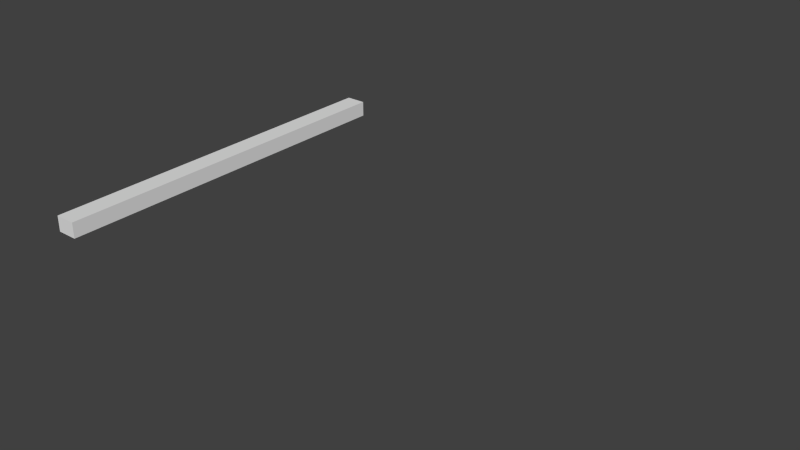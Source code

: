 # Source: Bending_Part.blend  (saved by Blender 2.78.0; exported with 4.5.12 LTS)
import bpy
from mathutils import Matrix  # noqa: F401  (used for matrix-valued properties, if any)

bpy.ops.wm.read_factory_settings(use_empty=True)
scene = bpy.context.scene
scene.name = 'Scene'

# ---- collections
col_collection_1 = bpy.data.collections.new('Collection 1'); scene.collection.children.link(col_collection_1)

# ---- world
world_world = bpy.data.worlds.new('World'); scene.world = world_world
world_world.color = (0.05088, 0.05088, 0.05088)
world_world.use_sun_shadow = False
world_world.sun_shadow_jitter_overblur = 0.0
world_world.cycles.sampling_method = 'NONE'
world_world.cycles.sample_map_resolution = 256

# ---- meshes
me_base_point = bpy.data.meshes.new('Base Point')
me_base_point.from_pydata([(0.0, 0.0, 0.0)], [], [])
me_base_point.use_remesh_preserve_volume = False
me_base_point.use_remesh_preserve_attributes = False
me_base_point.use_mirror_vertex_groups = False
me_base_point.update()
me_cutpart = bpy.data.meshes.new('Cutpart')
me_cutpart.from_pydata([(0.0, 0.0, 0.0), (0.0, 0.4572, 0.0), (0.0254, 0.4572, 0.0), (0.0254, 0.0, 0.0), (0.02498, 0.0, 0.0), (0.02457, 0.0, 0.0), (0.02415, 0.0, 0.0), (0.02373, 0.0, 0.0), (0.02332, 0.0, 0.0), (0.0229, 0.0, 0.0), (0.02249, 0.0, 0.0), (0.02207, 0.0, 0.0), (0.02165, 0.0, 0.0), (0.02124, 0.0, 0.0), (0.02082, 0.0, 0.0), (0.0204, 0.0, 0.0), (0.01999, 0.0, 0.0), (0.01957, 0.0, 0.0), (0.01915, 0.0, 0.0), (0.01874, 0.0, 0.0), (0.01832, 0.0, 0.0), (0.0179, 0.0, 0.0), (0.01749, 0.0, 0.0), (0.01707, 0.0, 0.0), (0.01666, 0.0, 0.0), (0.01624, 0.0, 0.0), (0.01582, 0.0, 0.0), (0.01541, 0.0, 0.0), (0.01499, 0.0, 0.0), (0.01457, 0.0, 0.0), (0.01416, 0.0, 0.0), (0.01374, 0.0, 0.0), (0.01332, 0.0, 0.0), (0.01291, 0.0, 0.0), (0.01249, 0.0, 0.0), (0.01208, 0.0, 0.0), (0.01166, 0.0, 0.0), (0.01124, 0.0, 0.0), (0.01083, 0.0, 0.0), (0.01041, 0.0, 0.0), (0.009993, 0.0, 0.0), (0.009577, 0.0, 0.0), (0.009161, 0.0, 0.0), (0.008744, 0.0, 0.0), (0.008328, 0.0, 0.0), (0.007911, 0.0, 0.0), (0.007495, 0.0, 0.0), (0.007079, 0.0, 0.0), (0.006662, 0.0, 0.0), (0.006246, 0.0, 0.0), (0.00583, 0.0, 0.0), (0.005413, 0.0, 0.0), (0.004997, 0.0, 0.0), (0.00458, 0.0, 0.0), (0.004164, 0.0, 0.0), (0.003748, 0.0, 0.0), (0.003331, 0.0, 0.0), (0.002915, 0.0, 0.0), (0.002498, 0.0, 0.0), (0.002082, 0.0, 0.0), (0.001666, 0.0, 0.0), (0.001249, 0.0, 0.0), (0.0008328, 0.0, 0.0), (0.0004164, 0.0, 0.0), (0.0004164, 0.4572, 0.0), (0.0008328, 0.4572, 0.0), (0.001249, 0.4572, 0.0), (0.001666, 0.4572, 0.0), (0.002082, 0.4572, 0.0), (0.002498, 0.4572, 0.0), (0.002915, 0.4572, 0.0), (0.003331, 0.4572, 0.0), (0.003748, 0.4572, 0.0), (0.004164, 0.4572, 0.0), (0.00458, 0.4572, 0.0), (0.004997, 0.4572, 0.0), (0.005413, 0.4572, 0.0), (0.00583, 0.4572, 0.0), (0.006246, 0.4572, 0.0), (0.006662, 0.4572, 0.0), (0.007079, 0.4572, 0.0), (0.007495, 0.4572, 0.0), (0.007911, 0.4572, 0.0), (0.008328, 0.4572, 0.0), (0.008744, 0.4572, 0.0), (0.009161, 0.4572, 0.0), (0.009577, 0.4572, 0.0), (0.009993, 0.4572, 0.0), (0.01041, 0.4572, 0.0), (0.01083, 0.4572, 0.0), (0.01124, 0.4572, 0.0), (0.01166, 0.4572, 0.0), (0.01208, 0.4572, 0.0), (0.01249, 0.4572, 0.0), (0.01291, 0.4572, 0.0), (0.01332, 0.4572, 0.0), (0.01374, 0.4572, 0.0), (0.01416, 0.4572, 0.0), (0.01457, 0.4572, 0.0), (0.01499, 0.4572, 0.0), (0.01541, 0.4572, 0.0), (0.01582, 0.4572, 0.0), (0.01624, 0.4572, 0.0), (0.01666, 0.4572, 0.0), (0.01707, 0.4572, 0.0), (0.01749, 0.4572, 0.0), (0.0179, 0.4572, 0.0), (0.01832, 0.4572, 0.0), (0.01874, 0.4572, 0.0), (0.01915, 0.4572, 0.0), (0.01957, 0.4572, 0.0), (0.01999, 0.4572, 0.0), (0.0204, 0.4572, 0.0), (0.02082, 0.4572, 0.0), (0.02124, 0.4572, 0.0), (0.02165, 0.4572, 0.0), (0.02207, 0.4572, 0.0), (0.02249, 0.4572, 0.0), (0.0229, 0.4572, 0.0), (0.02332, 0.4572, 0.0), (0.02373, 0.4572, 0.0), (0.02415, 0.4572, 0.0), (0.02457, 0.4572, 0.0), (0.02498, 0.4572, 0.0)], [], [(4, 123, 2, 3), (0, 1, 64, 63), (63, 64, 65, 62), (62, 65, 66, 61), (61, 66, 67, 60), (60, 67, 68, 59), (59, 68, 69, 58), (58, 69, 70, 57), (57, 70, 71, 56), (56, 71, 72, 55), (55, 72, 73, 54), (54, 73, 74, 53), (53, 74, 75, 52), (52, 75, 76, 51), (51, 76, 77, 50), (50, 77, 78, 49), (49, 78, 79, 48), (48, 79, 80, 47), (47, 80, 81, 46), (46, 81, 82, 45), (45, 82, 83, 44), (44, 83, 84, 43), (43, 84, 85, 42), (42, 85, 86, 41), (41, 86, 87, 40), (40, 87, 88, 39), (39, 88, 89, 38), (38, 89, 90, 37), (37, 90, 91, 36), (36, 91, 92, 35), (35, 92, 93, 34), (34, 93, 94, 33), (33, 94, 95, 32), (32, 95, 96, 31), (31, 96, 97, 30), (30, 97, 98, 29), (29, 98, 99, 28), (28, 99, 100, 27), (27, 100, 101, 26), (26, 101, 102, 25), (25, 102, 103, 24), (24, 103, 104, 23), (23, 104, 105, 22), (22, 105, 106, 21), (21, 106, 107, 20), (20, 107, 108, 19), (19, 108, 109, 18), (18, 109, 110, 17), (17, 110, 111, 16), (16, 111, 112, 15), (15, 112, 113, 14), (14, 113, 114, 13), (13, 114, 115, 12), (12, 115, 116, 11), (11, 116, 117, 10), (10, 117, 118, 9), (9, 118, 119, 8), (8, 119, 120, 7), (7, 120, 121, 6), (6, 121, 122, 5), (5, 122, 123, 4)])
me_cutpart.polygons.foreach_set('material_index', [2, 2, 2, 2, 2, 2, 2, 2, 2, 2, 2, 2, 2, 2, 2, 2, 2, 2, 2, 2, 2, 2, 2, 2, 2, 2, 2, 2, 2, 2, 2, 2, 2, 2, 2, 2, 2, 2, 2, 2, 2, 2, 2, 2, 2, 2, 2, 2, 2, 2, 2, 2, 2, 2, 2, 2, 2, 2, 2, 2, 2])
_uv = me_cutpart.uv_layers.new(name='UVMap')
_uv.uv.foreach_set('vector', [-5.96e-08, 0.9836, 1.0, 0.9836, 1.0, 1.0, -5.96e-08, 1.0, 0.0, 1.52e-06, 1.0, 0.0, 1.0, 0.01639, 0.0, 0.01639, 0.0, 0.01639, 1.0, 0.01639, 1.0, 0.03279, 0.0, 0.03279, 0.0, 0.03279, 1.0, 0.03279, 1.0, 0.04918, 5.96e-08, 0.04918, 5.96e-08, 0.04918, 1.0, 0.04918, 1.0, 0.06557, 5.96e-08, 0.06558, 5.96e-08, 0.06558, 1.0, 0.06557, 1.0, 0.08197, 5.96e-08, 0.08197, 5.96e-08, 0.08197, 1.0, 0.08197, 1.0, 0.09836, 5.96e-08, 0.09836, 5.96e-08, 0.09836, 1.0, 0.09836, 1.0, 0.1148, 5.96e-08, 0.1148, 5.96e-08, 0.1148, 1.0, 0.1148, 1.0, 0.1311, 5.96e-08, 0.1311, 5.96e-08, 0.1311, 1.0, 0.1311, 1.0, 0.1475, 5.96e-08, 0.1475, 5.96e-08, 0.1475, 1.0, 0.1475, 1.0, 0.1639, 5.96e-08, 0.1639, 5.96e-08, 0.1639, 1.0, 0.1639, 1.0, 0.1803, 0.0, 0.1803, 0.0, 0.1803, 1.0, 0.1803, 1.0, 0.1967, 0.0, 0.1967, 0.0, 0.1967, 1.0, 0.1967, 1.0, 0.2131, 0.0, 0.2131, 0.0, 0.2131, 1.0, 0.2131, 1.0, 0.2295, 0.0, 0.2295, 0.0, 0.2295, 1.0, 0.2295, 1.0, 0.2459, 0.0, 0.2459, 0.0, 0.2459, 1.0, 0.2459, 1.0, 0.2623, 0.0, 0.2623, 0.0, 0.2623, 1.0, 0.2623, 1.0, 0.2787, 0.0, 0.2787, 0.0, 0.2787, 1.0, 0.2787, 1.0, 0.2951, 0.0, 0.2951, 0.0, 0.2951, 1.0, 0.2951, 1.0, 0.3115, 0.0, 0.3115, 0.0, 0.3115, 1.0, 0.3115, 1.0, 0.3279, 0.0, 0.3279, 0.0, 0.3279, 1.0, 0.3279, 1.0, 0.3443, 0.0, 0.3443, 0.0, 0.3443, 1.0, 0.3443, 1.0, 0.3607, 0.0, 0.3607, 0.0, 0.3607, 1.0, 0.3607, 1.0, 0.377, 0.0, 0.3771, 0.0, 0.3771, 1.0, 0.377, 1.0, 0.3934, 0.0, 0.3934, 0.0, 0.3934, 1.0, 0.3934, 1.0, 0.4098, 0.0, 0.4098, 0.0, 0.4098, 1.0, 0.4098, 1.0, 0.4262, 0.0, 0.4262, 0.0, 0.4262, 1.0, 0.4262, 1.0, 0.4426, 0.0, 0.4426, 0.0, 0.4426, 1.0, 0.4426, 1.0, 0.459, 0.0, 0.459, 0.0, 0.459, 1.0, 0.459, 1.0, 0.4754, 0.0, 0.4754, 0.0, 0.4754, 1.0, 0.4754, 1.0, 0.4918, 0.0, 0.4918, 0.0, 0.4918, 1.0, 0.4918, 1.0, 0.5082, 0.0, 0.5082, 0.0, 0.5082, 1.0, 0.5082, 1.0, 0.5246, 0.0, 0.5246, 0.0, 0.5246, 1.0, 0.5246, 1.0, 0.541, 0.0, 0.541, 0.0, 0.541, 1.0, 0.541, 1.0, 0.5574, 0.0, 0.5574, 0.0, 0.5574, 1.0, 0.5574, 1.0, 0.5738, 0.0, 0.5738, 0.0, 0.5738, 1.0, 0.5738, 1.0, 0.5902, 0.0, 0.5902, 0.0, 0.5902, 1.0, 0.5902, 1.0, 0.6066, 0.0, 0.6066, 0.0, 0.6066, 1.0, 0.6066, 1.0, 0.6229, 0.0, 0.623, 0.0, 0.623, 1.0, 0.6229, 1.0, 0.6393, 0.0, 0.6393, 0.0, 0.6393, 1.0, 0.6393, 1.0, 0.6557, 0.0, 0.6557, 0.0, 0.6557, 1.0, 0.6557, 1.0, 0.6721, 0.0, 0.6721, 0.0, 0.6721, 1.0, 0.6721, 1.0, 0.6885, 0.0, 0.6885, 0.0, 0.6885, 1.0, 0.6885, 1.0, 0.7049, 0.0, 0.7049, 0.0, 0.7049, 1.0, 0.7049, 1.0, 0.7213, 0.0, 0.7213, 0.0, 0.7213, 1.0, 0.7213, 1.0, 0.7377, 0.0, 0.7377, 0.0, 0.7377, 1.0, 0.7377, 1.0, 0.7541, 0.0, 0.7541, 0.0, 0.7541, 1.0, 0.7541, 1.0, 0.7705, 0.0, 0.7705, 0.0, 0.7705, 1.0, 0.7705, 1.0, 0.7869, 0.0, 0.7869, 0.0, 0.7869, 1.0, 0.7869, 1.0, 0.8033, 0.0, 0.8033, 0.0, 0.8033, 1.0, 0.8033, 1.0, 0.8197, 0.0, 0.8197, 0.0, 0.8197, 1.0, 0.8197, 1.0, 0.8361, 0.0, 0.8361, 0.0, 0.8361, 1.0, 0.8361, 1.0, 0.8525, 0.0, 0.8525, 0.0, 0.8525, 1.0, 0.8525, 1.0, 0.8689, 0.0, 0.8689, 0.0, 0.8689, 1.0, 0.8689, 1.0, 0.8852, 0.0, 0.8852, 0.0, 0.8852, 1.0, 0.8852, 1.0, 0.9016, -5.96e-08, 0.9016, -5.96e-08, 0.9016, 1.0, 0.9016, 1.0, 0.918, -5.96e-08, 0.918, -5.96e-08, 0.918, 1.0, 0.918, 1.0, 0.9344, -5.96e-08, 0.9344, -5.96e-08, 0.9344, 1.0, 0.9344, 1.0, 0.9508, -5.96e-08, 0.9508, -5.96e-08, 0.9508, 1.0, 0.9508, 1.0, 0.9672, -5.96e-08, 0.9672, -5.96e-08, 0.9672, 1.0, 0.9672, 1.0, 0.9836, -5.96e-08, 0.9836])
me_cutpart.materials.append(None)
me_cutpart.materials.append(None)
me_cutpart.materials.append(None)
me_cutpart.materials.append(None)
me_cutpart.use_remesh_preserve_volume = False
me_cutpart.use_remesh_preserve_attributes = False
me_cutpart.use_mirror_vertex_groups = False
me_cutpart.update()
me_cage = bpy.data.meshes.new('CAGE')
me_cage.from_pydata([(0.0, 0.0, 0.0), (0.0, 0.4572, 0.0), (0.6096, 0.4572, 0.0), (0.6096, 0.0, 0.0), (0.0, 0.0, 0.01905), (0.0, 0.4572, 0.01905), (0.6096, 0.4572, 0.01905), (0.6096, 0.0, 0.01905)], [], [(0, 1, 2, 3), (4, 7, 6, 5), (0, 4, 5, 1), (1, 5, 6, 2), (2, 6, 7, 3), (4, 0, 3, 7)])
me_cage.use_remesh_preserve_volume = False
me_cage.use_remesh_preserve_attributes = False
me_cage.use_mirror_vertex_groups = False
me_cage.update()

# ---- objects
ob_bpassembly_bending_part = bpy.data.objects.new('BPASSEMBLY.Bending Part', me_base_point)
ob_empty_bending_part_bending = bpy.data.objects.new('EMPTY.Bending Part.Bending', None)
ob_vpdimz_bending_part = bpy.data.objects.new('VPDIMZ.Bending Part', None)
ob_vpdimy_bending_part = bpy.data.objects.new('VPDIMY.Bending Part', None)
ob_vpdimx_bending_part = bpy.data.objects.new('VPDIMX.Bending Part', None)
ob_mesh_bending_part_cutpart = bpy.data.objects.new('MESH.Bending Part.Cutpart', me_cutpart)
ob_cage_bending_part_cage = bpy.data.objects.new('CAGE.Bending Part.CAGE', me_cage)

# ---- transforms, parenting, visibility, modifiers, constraints
ob_bpassembly_bending_part.location = (0.0, 0.0, 0.0)
ob_bpassembly_bending_part.lineart.crease_threshold = 0.0
ob_empty_bending_part_bending.parent = ob_bpassembly_bending_part
ob_empty_bending_part_bending.location = (0.0, 0.0, 0.0)
ob_empty_bending_part_bending.rotation_euler = (1.571, -0.0, 0.0)
ob_empty_bending_part_bending.empty_display_size = 0.0254
ob_empty_bending_part_bending.empty_image_offset = (0.0, 0.0)
ob_empty_bending_part_bending.lineart.crease_threshold = 0.0
ob_vpdimz_bending_part.parent = ob_bpassembly_bending_part
ob_vpdimz_bending_part.location = (0.0, 0.0, 0.01905)
ob_vpdimz_bending_part.lock_location = (True, True, False)
ob_vpdimz_bending_part.empty_display_size = 0.0508
ob_vpdimz_bending_part.empty_image_offset = (0.0, 0.0)
ob_vpdimz_bending_part.lineart.crease_threshold = 0.0
ob_vpdimy_bending_part.parent = ob_bpassembly_bending_part
ob_vpdimy_bending_part.location = (0.0, 0.4572, 0.0)
ob_vpdimy_bending_part.lock_location = (True, False, True)
ob_vpdimy_bending_part.empty_display_size = 0.0508
ob_vpdimy_bending_part.empty_image_offset = (0.0, 0.0)
ob_vpdimy_bending_part.lineart.crease_threshold = 0.0
ob_vpdimx_bending_part.parent = ob_bpassembly_bending_part
ob_vpdimx_bending_part.location = (0.5588, 0.0, 0.0)
ob_vpdimx_bending_part.lock_location = (False, True, True)
ob_vpdimx_bending_part.empty_display_size = 0.0508
ob_vpdimx_bending_part.empty_image_offset = (0.0, 0.0)
ob_vpdimx_bending_part.lineart.crease_threshold = 0.0
ob_mesh_bending_part_cutpart.parent = ob_bpassembly_bending_part
ob_mesh_bending_part_cutpart.location = (0.0, 0.0, 0.0)
ob_mesh_bending_part_cutpart.lineart.crease_threshold = 0.0
_vg = ob_mesh_bending_part_cutpart.vertex_groups.new(name='X Dimension')
_vg = ob_mesh_bending_part_cutpart.vertex_groups.new(name='Y Dimension')
_vg = ob_mesh_bending_part_cutpart.vertex_groups.new(name='Z Dimension')
_m = ob_mesh_bending_part_cutpart.modifiers.new('SimpleDeform', 'SIMPLE_DEFORM')
_m.deform_method = 'BEND'
_m.deform_axis = 'Z'
_m.origin = ob_empty_bending_part_bending
_m.factor = 0.0
_m.angle = 0.0
_m = ob_mesh_bending_part_cutpart.modifiers.new('Hook-VPDIMY.New Part', 'HOOK')
_m.center = (0.0, 0.4572, 0.0)
_m.matrix_inverse = ((1.0, 0.0, 0.0, 0.0), (0.0, 1.0, 0.0, -0.4572), (0.0, 0.0, 1.0, 0.0), (0.0, 0.0, 0.0, 1.0))
_m.object = ob_vpdimy_bending_part
_m = ob_mesh_bending_part_cutpart.modifiers.new('Solidify', 'SOLIDIFY')
_m.thickness = 0.01905
_m.material_offset = -1
_m.material_offset_rim = -2
_m.nonmanifold_thickness_mode = 'FIXED'
_m.nonmanifold_merge_threshold = 0.0003
ob_cage_bending_part_cage.parent = ob_bpassembly_bending_part
ob_cage_bending_part_cage.location = (0.0, 0.0, 0.0)
ob_cage_bending_part_cage.lock_location = (True, True, True)
ob_cage_bending_part_cage.lock_rotation = (True, True, True)
ob_cage_bending_part_cage.visible_camera = False
ob_cage_bending_part_cage.visible_diffuse = False
ob_cage_bending_part_cage.visible_glossy = False
ob_cage_bending_part_cage.visible_transmission = False
ob_cage_bending_part_cage.visible_shadow = False
ob_cage_bending_part_cage.display_type = 'WIRE'
ob_cage_bending_part_cage.lineart.crease_threshold = 0.0
_vg = ob_cage_bending_part_cage.vertex_groups.new(name='X Dimension')
_vg = ob_cage_bending_part_cage.vertex_groups.new(name='Y Dimension')
_vg = ob_cage_bending_part_cage.vertex_groups.new(name='Z Dimension')
_m = ob_cage_bending_part_cage.modifiers.new('Hook-VPDIMX.New Assembly', 'HOOK')
_m.center = (0.6096, 0.0, 0.0)
_m.matrix_inverse = ((1.0, 0.0, 0.0, -0.6096), (0.0, 1.0, 0.0, 0.0), (0.0, 0.0, 1.0, 0.0), (0.0, 0.0, 0.0, 1.0))
_m.object = ob_vpdimx_bending_part
_m = ob_cage_bending_part_cage.modifiers.new('Hook-VPDIMY.New Assembly', 'HOOK')
_m.center = (0.0, 0.4572, 0.0)
_m.matrix_inverse = ((1.0, 0.0, 0.0, 0.0), (0.0, 1.0, 0.0, -0.4572), (0.0, 0.0, 1.0, 0.0), (0.0, 0.0, 0.0, 1.0))
_m.object = ob_vpdimy_bending_part
_m = ob_cage_bending_part_cage.modifiers.new('Hook-VPDIMZ.New Assembly', 'HOOK')
_m.center = (0.0, 0.0, 0.01905)
_m.matrix_inverse = ((1.0, 0.0, 0.0, 0.0), (0.0, 1.0, 0.0, 0.0), (0.0, 0.0, 1.0, -0.01905), (0.0, 0.0, 0.0, 1.0))
_m.object = ob_vpdimz_bending_part

# ---- collection membership
col_collection_1.objects.link(ob_bpassembly_bending_part)
col_collection_1.objects.link(ob_empty_bending_part_bending)
col_collection_1.objects.link(ob_vpdimz_bending_part)
col_collection_1.objects.link(ob_vpdimy_bending_part)
col_collection_1.objects.link(ob_vpdimx_bending_part)
col_collection_1.objects.link(ob_mesh_bending_part_cutpart)
col_collection_1.objects.link(ob_cage_bending_part_cage)

# ---- scene / render settings (as saved in the file)
scene.frame_start = 1; scene.frame_end = 250; scene.frame_set(1)
scene.render.engine = 'CYCLES'
scene.render.resolution_percentage = 50
scene.render.dither_intensity = 0.0
scene.cycles.use_denoising = False
scene.cycles.samples = 10
scene.cycles.sampling_pattern = 'TABULATED_SOBOL'
scene.cycles.light_sampling_threshold = 0.0
scene.cycles.use_adaptive_sampling = False
scene.cycles.use_light_tree = False
scene.cycles.caustics_reflective = False
scene.cycles.caustics_refractive = False
scene.cycles.blur_glossy = 0.0
scene.cycles.pixel_filter_type = 'GAUSSIAN'
scene.cycles.sample_clamp_direct = 1.0
scene.cycles.sample_clamp_indirect = 1.0
scene.view_settings.view_transform = 'Standard'
bpy.context.view_layer.update()

# ---- added for rendering (the .blend has no active camera and no usable light): camera, sun
cam_auto = bpy.data.cameras.new('AutoCamera')
cam_auto.lens = 50.0
cam_auto.sensor_width = 36.0
cam_auto.clip_end = 1000.0
ob_auto_camera = bpy.data.objects.new('AutoCamera', cam_auto)
scene.collection.objects.link(ob_auto_camera)
ob_auto_camera.location = (0.947648, -0.573298, 0.544123)
ob_auto_camera.rotation_euler = (1.09748, -7.21219e-08, 0.694738)
scene.camera = ob_auto_camera
light_auto_sun = bpy.data.lights.new('AutoSun', 'SUN')
light_auto_sun.energy = 3.0
light_auto_sun.angle = 0.0523599
ob_auto_sun = bpy.data.objects.new('AutoSun', light_auto_sun)
scene.collection.objects.link(ob_auto_sun)
ob_auto_sun.rotation_euler = (0.872665, 0.174533, 0.523599)
bpy.context.view_layer.update()
